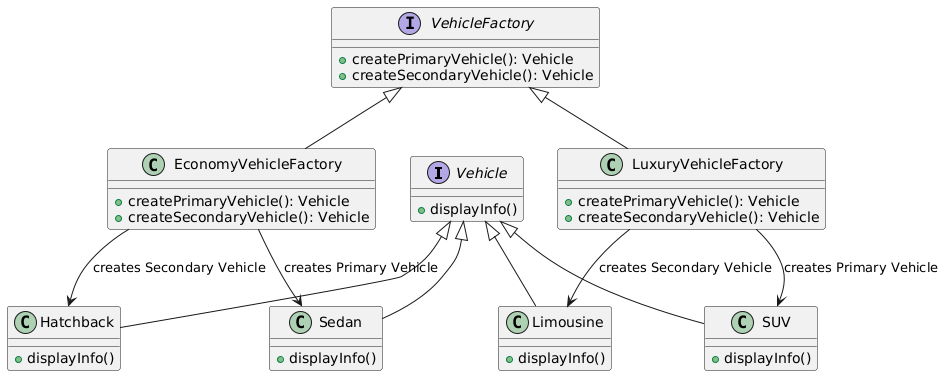

The diagram above was rendered by PlantUML. Its source (embedded in the PNG):
@startuml
' Abstract Product - Vehicle
interface Vehicle {
    +displayInfo()
}

' Concrete Products
class Sedan {
    +displayInfo()
}

class Hatchback {
    +displayInfo()
}

class SUV {
    +displayInfo()
}

class Limousine {
    +displayInfo()
}

' Abstract Factory - VehicleFactory
interface VehicleFactory {
    +createPrimaryVehicle(): Vehicle
    +createSecondaryVehicle(): Vehicle
}

' Concrete Factories
class EconomyVehicleFactory {
    +createPrimaryVehicle(): Vehicle
    +createSecondaryVehicle(): Vehicle
}

class LuxuryVehicleFactory {
    +createPrimaryVehicle(): Vehicle
    +createSecondaryVehicle(): Vehicle
}

' Relationships between classes
Vehicle <|-- Sedan
Vehicle <|-- Hatchback
Vehicle <|-- SUV
Vehicle <|-- Limousine

VehicleFactory <|-- EconomyVehicleFactory
VehicleFactory <|-- LuxuryVehicleFactory

EconomyVehicleFactory --> Sedan : creates Primary Vehicle
EconomyVehicleFactory --> Hatchback : creates Secondary Vehicle
LuxuryVehicleFactory --> SUV : creates Primary Vehicle
LuxuryVehicleFactory --> Limousine : creates Secondary Vehicle
@enduml